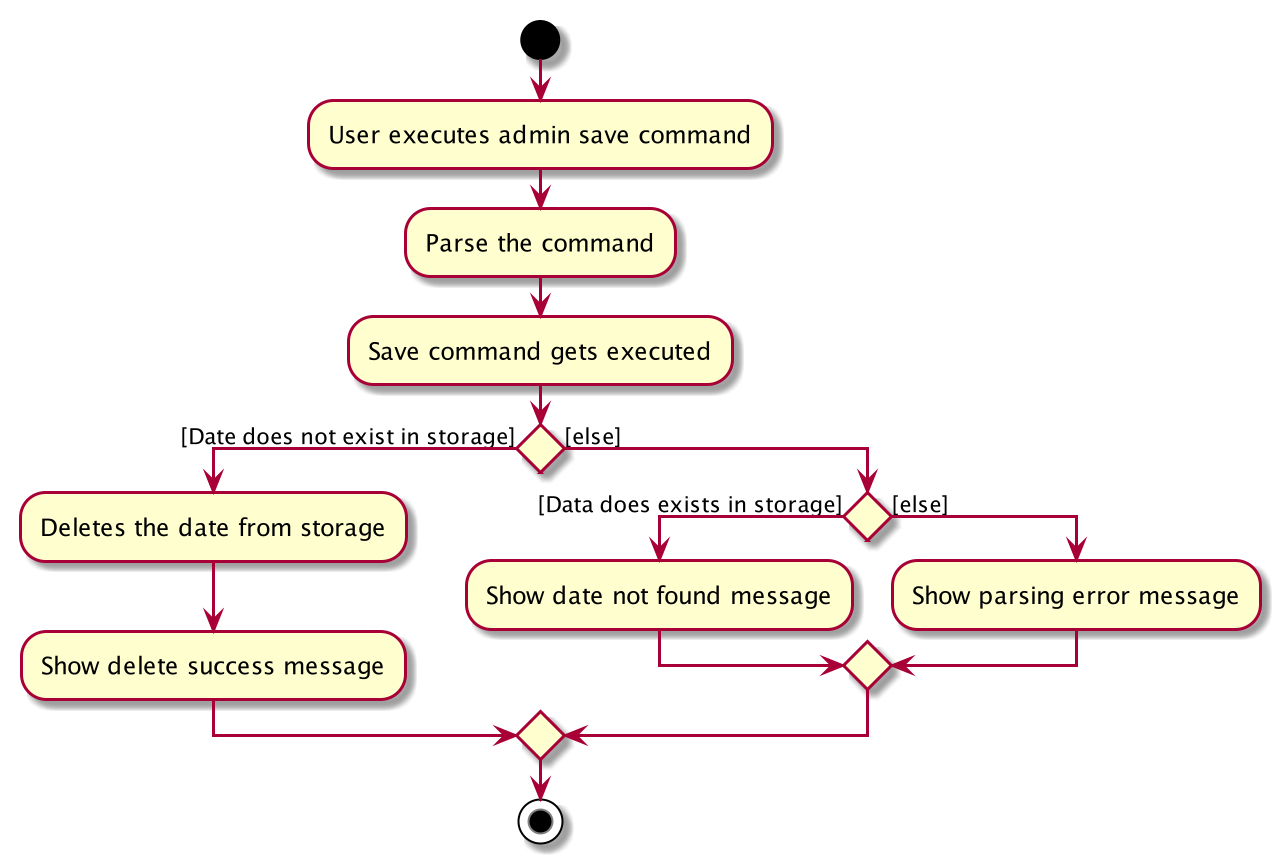

The diagram above was rendered by PlantUML. Its source (embedded in the PNG):
@startuml
start
:User executes admin save command;
:Parse the command;
:Save command gets executed;


if () then ([Date does not exist in storage])
    :Deletes the date from storage;
    :Show delete success message;

else ([else])
    if() then ([Data does exists in storage])
        :Show date not found message;

    else ([else])
        :Show parsing error message;
    endif
endif
stop
@enduml